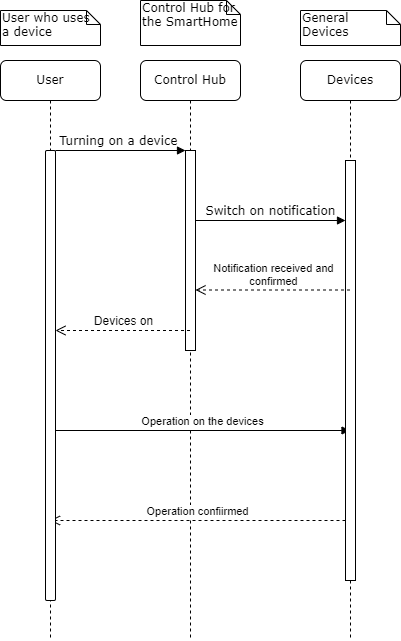

The diagram above was exported from draw.io. Its source (the exported page's mxGraphModel, read from the mxfile embedded in the PNG):
<mxGraphModel dx="891" dy="606" grid="1" gridSize="10" guides="1" tooltips="1" connect="1" arrows="1" fold="1" page="1" pageScale="1" pageWidth="1100" pageHeight="850" background="none" math="0" shadow="0">
  <root>
    <mxCell id="0" />
    <mxCell id="1" parent="0" />
    <mxCell id="7baba1c4bc27f4b0-2" value="Control Hub" style="shape=umlLifeline;perimeter=lifelinePerimeter;whiteSpace=wrap;html=1;container=1;collapsible=0;recursiveResize=0;outlineConnect=0;rounded=1;shadow=0;comic=0;labelBackgroundColor=none;strokeWidth=1;fontFamily=Verdana;fontSize=12;align=center;" parent="1" vertex="1">
      <mxGeometry x="490" y="80" width="100" height="580" as="geometry" />
    </mxCell>
    <mxCell id="7baba1c4bc27f4b0-10" value="" style="html=1;points=[];perimeter=orthogonalPerimeter;rounded=0;shadow=0;comic=0;labelBackgroundColor=none;strokeWidth=1;fontFamily=Verdana;fontSize=12;align=center;" parent="7baba1c4bc27f4b0-2" vertex="1">
      <mxGeometry x="45" y="90" width="10" height="200" as="geometry" />
    </mxCell>
    <mxCell id="tbygItLEQVfixQS30CAp-8" value="Operation on the devices" style="html=1;verticalAlign=bottom;endArrow=block;curved=0;rounded=0;" edge="1" parent="7baba1c4bc27f4b0-2">
      <mxGeometry width="80" relative="1" as="geometry">
        <mxPoint x="-85" y="370" as="sourcePoint" />
        <mxPoint x="209.5" y="370" as="targetPoint" />
      </mxGeometry>
    </mxCell>
    <mxCell id="7baba1c4bc27f4b0-3" value="Devices" style="shape=umlLifeline;perimeter=lifelinePerimeter;whiteSpace=wrap;html=1;container=1;collapsible=0;recursiveResize=0;outlineConnect=0;rounded=1;shadow=0;comic=0;labelBackgroundColor=none;strokeWidth=1;fontFamily=Verdana;fontSize=12;align=center;" parent="1" vertex="1">
      <mxGeometry x="650" y="80" width="100" height="580" as="geometry" />
    </mxCell>
    <mxCell id="7baba1c4bc27f4b0-13" value="" style="html=1;points=[];perimeter=orthogonalPerimeter;rounded=0;shadow=0;comic=0;labelBackgroundColor=none;strokeWidth=1;fontFamily=Verdana;fontSize=12;align=center;" parent="7baba1c4bc27f4b0-3" vertex="1">
      <mxGeometry x="45" y="100" width="10" height="420" as="geometry" />
    </mxCell>
    <mxCell id="tbygItLEQVfixQS30CAp-6" value="Notification received and&lt;br&gt;confirmed" style="html=1;verticalAlign=bottom;endArrow=open;dashed=1;endSize=8;curved=0;rounded=0;" edge="1" parent="7baba1c4bc27f4b0-3">
      <mxGeometry relative="1" as="geometry">
        <mxPoint x="49.5" y="229.5" as="sourcePoint" />
        <mxPoint x="-105" y="229.5" as="targetPoint" />
      </mxGeometry>
    </mxCell>
    <mxCell id="tbygItLEQVfixQS30CAp-9" value="Operation confiirmed" style="html=1;verticalAlign=bottom;endArrow=open;dashed=1;endSize=8;curved=0;rounded=0;" edge="1" parent="7baba1c4bc27f4b0-3" target="7baba1c4bc27f4b0-8">
      <mxGeometry relative="1" as="geometry">
        <mxPoint x="45" y="460" as="sourcePoint" />
        <mxPoint x="-35" y="460" as="targetPoint" />
      </mxGeometry>
    </mxCell>
    <mxCell id="7baba1c4bc27f4b0-8" value="User" style="shape=umlLifeline;perimeter=lifelinePerimeter;whiteSpace=wrap;html=1;container=1;collapsible=0;recursiveResize=0;outlineConnect=0;rounded=1;shadow=0;comic=0;labelBackgroundColor=none;strokeWidth=1;fontFamily=Verdana;fontSize=12;align=center;" parent="1" vertex="1">
      <mxGeometry x="350" y="80" width="100" height="580" as="geometry" />
    </mxCell>
    <mxCell id="7baba1c4bc27f4b0-9" value="" style="html=1;points=[];perimeter=orthogonalPerimeter;rounded=1;shadow=0;comic=0;labelBackgroundColor=none;strokeWidth=1;fontFamily=Verdana;fontSize=12;align=center;" parent="7baba1c4bc27f4b0-8" vertex="1">
      <mxGeometry x="45" y="90" width="10" height="450" as="geometry" />
    </mxCell>
    <mxCell id="tbygItLEQVfixQS30CAp-7" value="&lt;font style=&quot;font-size: 12px;&quot;&gt;Devices on&lt;/font&gt;" style="html=1;verticalAlign=bottom;endArrow=open;dashed=1;endSize=8;curved=0;rounded=0;" edge="1" parent="7baba1c4bc27f4b0-8">
      <mxGeometry relative="1" as="geometry">
        <mxPoint x="189.5" y="270" as="sourcePoint" />
        <mxPoint x="55" y="270" as="targetPoint" />
      </mxGeometry>
    </mxCell>
    <mxCell id="7baba1c4bc27f4b0-11" value="Turning on a device&amp;nbsp;" style="html=1;verticalAlign=bottom;endArrow=block;entryX=0;entryY=0;labelBackgroundColor=none;fontFamily=Verdana;fontSize=12;edgeStyle=elbowEdgeStyle;elbow=vertical;" parent="1" source="7baba1c4bc27f4b0-9" target="7baba1c4bc27f4b0-10" edge="1">
      <mxGeometry relative="1" as="geometry">
        <mxPoint x="470" y="190" as="sourcePoint" />
      </mxGeometry>
    </mxCell>
    <mxCell id="7baba1c4bc27f4b0-14" value="Switch on notification" style="html=1;verticalAlign=bottom;endArrow=block;entryX=0;entryY=0;labelBackgroundColor=none;fontFamily=Verdana;fontSize=12;edgeStyle=elbowEdgeStyle;elbow=vertical;" parent="1" edge="1">
      <mxGeometry relative="1" as="geometry">
        <mxPoint x="545" y="240" as="sourcePoint" />
        <mxPoint x="695" y="240.00000000000023" as="targetPoint" />
      </mxGeometry>
    </mxCell>
    <mxCell id="7baba1c4bc27f4b0-40" value="User who uses a device" style="shape=note;whiteSpace=wrap;html=1;size=14;verticalAlign=top;align=left;spacingTop=-6;rounded=0;shadow=0;comic=0;labelBackgroundColor=none;strokeWidth=1;fontFamily=Verdana;fontSize=12" parent="1" vertex="1">
      <mxGeometry x="350" y="30" width="100" height="35" as="geometry" />
    </mxCell>
    <mxCell id="7baba1c4bc27f4b0-41" value="Control Hub for the SmartHome" style="shape=note;whiteSpace=wrap;html=1;size=14;verticalAlign=top;align=left;spacingTop=-6;rounded=0;shadow=0;comic=0;labelBackgroundColor=none;strokeWidth=1;fontFamily=Verdana;fontSize=12" parent="1" vertex="1">
      <mxGeometry x="490" y="20" width="100" height="45" as="geometry" />
    </mxCell>
    <mxCell id="7baba1c4bc27f4b0-42" value="General&amp;nbsp;&lt;br&gt;Devices" style="shape=note;whiteSpace=wrap;html=1;size=14;verticalAlign=top;align=left;spacingTop=-6;rounded=0;shadow=0;comic=0;labelBackgroundColor=none;strokeWidth=1;fontFamily=Verdana;fontSize=12" parent="1" vertex="1">
      <mxGeometry x="650" y="30" width="100" height="35" as="geometry" />
    </mxCell>
  </root>
</mxGraphModel>